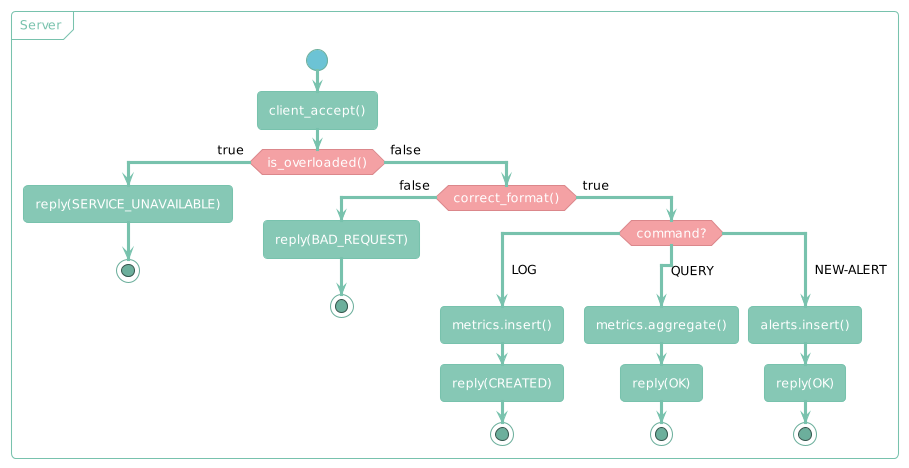

The diagram above was rendered by PlantUML. Its source (embedded in the PNG):
@startuml
!theme minty

skinparam ArrowFontColor black

partition "Server" {
start
:client_accept();

if (is_overloaded()) then (true)
  :reply(SERVICE_UNAVAILABLE);
  stop
else (false)
  if (correct_format()) then (false)
    :reply(BAD_REQUEST);
    stop
  else (true)
    switch (command?)
      case ( LOG)
        :metrics.insert();
        :reply(CREATED);
        stop
      case ( QUERY)
        :metrics.aggregate();
        :reply(OK);
        stop
      case ( NEW-ALERT)
        :alerts.insert();
        :reply(OK);
        stop
    endswitch
  endif
endif


@enduml